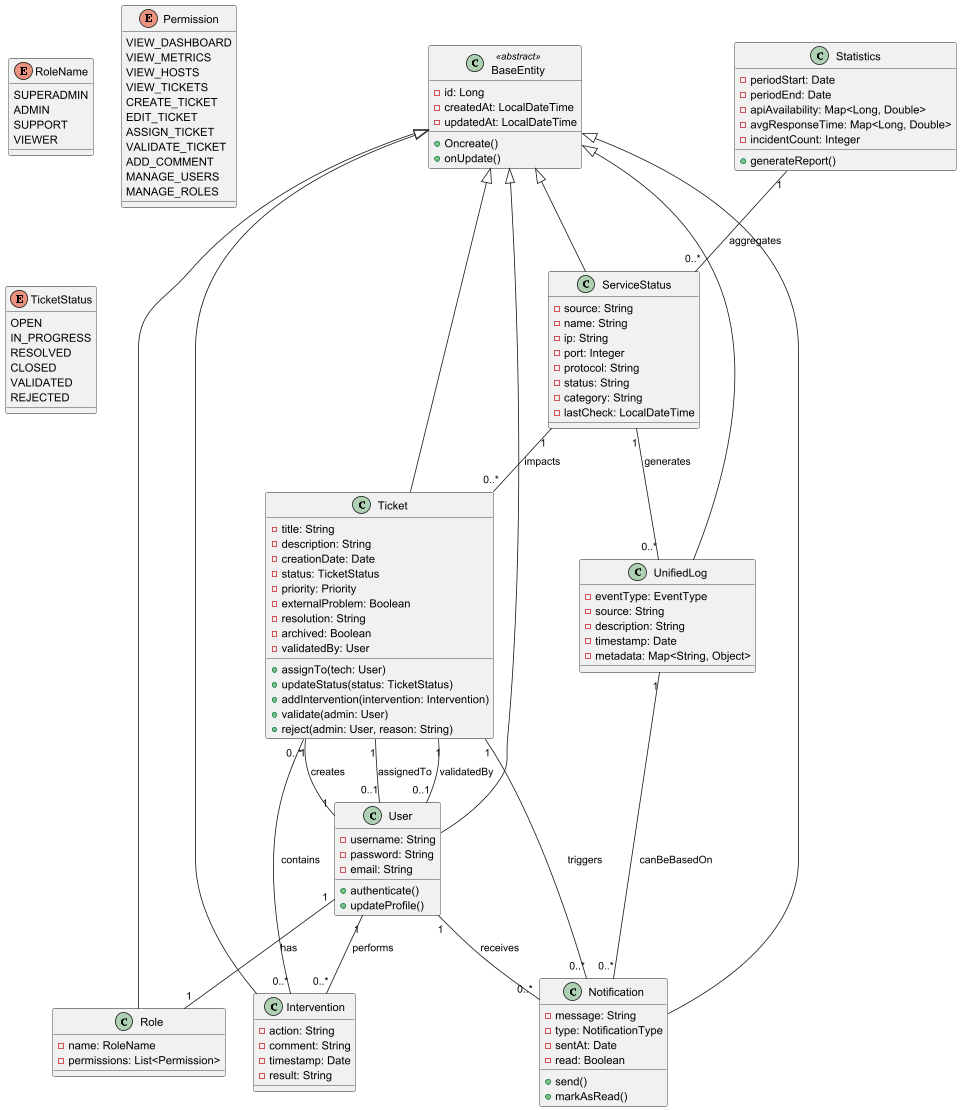

The diagram above was rendered by PlantUML. Its source (embedded in the PNG):
@startuml
' Diagramme de classes du domaine - Centralisation API MSB

class BaseEntity <<abstract>> {
  - id: Long
  - createdAt: LocalDateTime
  - updatedAt: LocalDateTime
  + Oncreate()
  + onUpdate()
}

class ServiceStatus {
  - source: String
  - name: String
  - ip: String
  - port: Integer
  - protocol: String
  - status: String
  - category: String
  - lastCheck: LocalDateTime
}

class User {
  - username: String
  - password: String
  - email: String
  + authenticate()
  + updateProfile()
}

class Role {
  - name: RoleName
  - permissions: List<Permission>
}

enum RoleName {
  SUPERADMIN
  ADMIN
  SUPPORT
  VIEWER
}

enum Permission {
  VIEW_DASHBOARD
  VIEW_METRICS
  VIEW_HOSTS
  VIEW_TICKETS
  CREATE_TICKET
  EDIT_TICKET
  ASSIGN_TICKET
  VALIDATE_TICKET
  ADD_COMMENT
  MANAGE_USERS
  MANAGE_ROLES
}

class Ticket {
  - title: String
  - description: String
  - creationDate: Date
  - status: TicketStatus
  - priority: Priority
  - externalProblem: Boolean
  - resolution: String
  - archived: Boolean
  - validatedBy: User
  + assignTo(tech: User)
  + updateStatus(status: TicketStatus)
  + addIntervention(intervention: Intervention)
  + validate(admin: User)
  + reject(admin: User, reason: String)
}

enum TicketStatus {
  OPEN
  IN_PROGRESS
  RESOLVED
  CLOSED
  VALIDATED
  REJECTED
}

class Intervention {
  - action: String
  - comment: String
  - timestamp: Date
  - result: String
}

class Notification {
  - message: String
  - type: NotificationType
  - sentAt: Date
  - read: Boolean
  + send()
  + markAsRead()
}

class UnifiedLog {
  - eventType: EventType
  - source: String
  - description: String
  - timestamp: Date
  - metadata: Map<String, Object>
}

class Statistics {
  - periodStart: Date
  - periodEnd: Date
  - apiAvailability: Map<Long, Double>
  - avgResponseTime: Map<Long, Double>
  - incidentCount: Integer
  + generateReport()
}

' Héritages
BaseEntity <|-- ServiceStatus
BaseEntity <|-- User
BaseEntity <|-- Role
BaseEntity <|-- Ticket
BaseEntity <|-- Intervention
BaseEntity <|-- Notification
BaseEntity <|-- UnifiedLog
' Statistics n'hérite pas forcément de BaseEntity (objet calculé)

' Associations
User "1" -- "1" Role : has
User "1" -- "0..*" Ticket : creates
User "1" -- "0..*" Intervention : performs
Ticket "1" -- "0..*" Intervention : contains
Ticket "1" -- "0..1" User : assignedTo
Ticket "1" -- "0..1" User : validatedBy
ServiceStatus "1" -- "0..*" UnifiedLog : generates
ServiceStatus "1" -- "0..*" Ticket : impacts
Ticket "1" -- "0..*" Notification : triggers
User "1" -- "0..*" Notification : receives
UnifiedLog "1" -- "0..*" Notification : canBeBasedOn
Statistics "1" -- "0..*" ServiceStatus : aggregates

@enduml